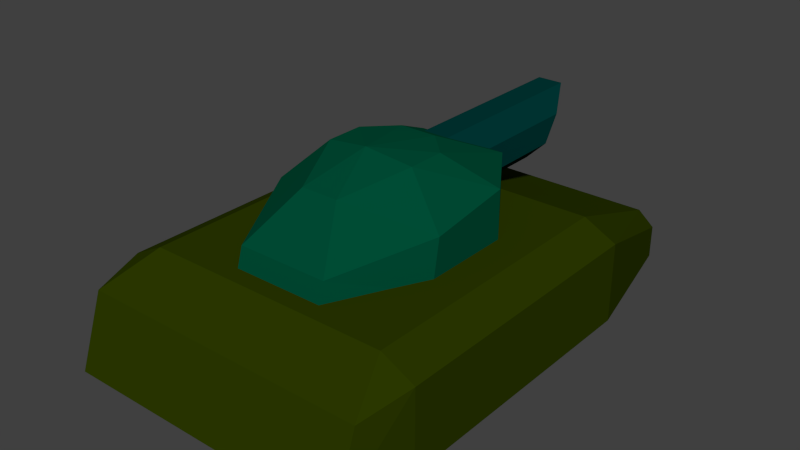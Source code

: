# Source: tank01.blend  (saved by Blender 2.69.0; exported with 4.5.12 LTS)
import bpy
from mathutils import Matrix  # noqa: F401  (used for matrix-valued properties, if any)

bpy.ops.wm.read_factory_settings(use_empty=True)
scene = bpy.context.scene
scene.name = 'Scene'

# ---- collections
col_collection_1 = bpy.data.collections.new('Collection 1'); scene.collection.children.link(col_collection_1)

# ---- materials (node trees are filled in below, after node groups)
mat_maingun = bpy.data.materials.new('maingun')
mat_maingun.alpha_threshold = 0.0
mat_maingun.use_transparent_shadow = False
mat_maingun.diffuse_color = (0.0, 0.03968, 0.03656, 1.0)
mat_maingun.roughness = 0.5
mat_maingun.line_color = (0.0, 0.0, 0.0, 1.0)
mat_tanktop = bpy.data.materials.new('tanktop')
mat_tanktop.alpha_threshold = 0.0
mat_tanktop.use_transparent_shadow = False
mat_tanktop.diffuse_color = (0.0, 0.07324, 0.03579, 1.0)
mat_tanktop.roughness = 0.5
mat_tanktop.line_color = (0.0, 0.0, 0.0, 1.0)
mat_tankbody = bpy.data.materials.new('tankbody')
mat_tankbody.alpha_threshold = 0.0
mat_tankbody.use_transparent_shadow = False
mat_tankbody.diffuse_color = (0.02561, 0.04203, 0.0, 1.0)
mat_tankbody.roughness = 0.5
mat_tankbody.line_color = (0.0, 0.0, 0.0, 1.0)

# ---- material node trees

# ---- world
world_world = bpy.data.worlds.new('World'); scene.world = world_world
world_world.color = (0.05088, 0.05088, 0.05088)
world_world.use_sun_shadow = False
world_world.sun_shadow_jitter_overblur = 0.0
world_world.cycles.sampling_method = 'MANUAL'
world_world.cycles.sample_map_resolution = 256

# ---- meshes
me_cylinder_001 = bpy.data.meshes.new('Cylinder.001')
me_cylinder_001.from_pydata([(1.932e-08, 0.2041, -0.005124), (-5.014e-08, 0.001741, -0.005124), (0.03736, 0.5988, 0.08508), (0.03736, 0.001741, 0.08508), (0.0902, 0.499, 0.03224), (0.0902, 0.001741, 0.03224), (0.0902, 0.4508, -0.04249), (0.0902, 0.001741, -0.04249), (0.03736, 0.4372, -0.09533), (0.03736, 0.001741, -0.09533), (-0.03736, 0.4372, -0.09533), (-0.03736, 0.001741, -0.09533), (-0.0902, 0.4508, -0.04249), (-0.0902, 0.001741, -0.04249), (-0.0902, 0.499, 0.03224), (-0.0902, 0.001741, 0.03224), (-0.03736, 0.5988, 0.08508), (-0.03736, 0.001741, 0.08508), (0.02124, 0.5481, 0.04614), (0.05127, 0.5004, 0.01611), (0.05127, 0.4685, -0.02636), (0.02124, 0.4575, -0.05639), (-0.02124, 0.4575, -0.05639), (-0.05127, 0.4685, -0.02636), (-0.05127, 0.5004, 0.01611), (-0.02124, 0.5481, 0.04614), (0.03148, 0.2041, 0.07087), (0.076, 0.2041, 0.02635), (0.076, 0.2041, -0.0366), (0.03148, 0.2041, -0.08112), (-0.03148, 0.2041, -0.08112), (-0.076, 0.2041, -0.0366), (-0.076, 0.2041, 0.02635), (-0.03148, 0.2041, 0.07087)], [], [(2, 4, 19, 18), (1, 5, 3), (2, 3, 5, 4), (4, 6, 20, 19), (1, 7, 5), (4, 5, 7, 6), (6, 8, 21, 20), (1, 9, 7), (6, 7, 9, 8), (8, 10, 22, 21), (1, 11, 9), (8, 9, 11, 10), (10, 12, 23, 22), (1, 13, 11), (10, 11, 13, 12), (12, 14, 24, 23), (1, 15, 13), (12, 13, 15, 14), (14, 16, 25, 24), (1, 17, 15), (14, 15, 17, 16), (16, 2, 18, 25), (1, 3, 17), (16, 17, 3, 2), (18, 19, 27, 26), (19, 20, 28, 27), (20, 21, 29, 28), (21, 22, 30, 29), (22, 23, 31, 30), (23, 24, 32, 31), (24, 25, 33, 32), (25, 18, 26, 33), (0, 26, 27), (0, 27, 28), (0, 28, 29), (0, 29, 30), (0, 30, 31), (0, 31, 32), (0, 32, 33), (0, 33, 26)])
me_cylinder_001.materials.append(mat_maingun)
me_cylinder_001.use_remesh_preserve_volume = False
me_cylinder_001.use_remesh_preserve_attributes = False
me_cylinder_001.use_mirror_vertex_groups = False
me_cylinder_001.update()
me_cylinder = bpy.data.meshes.new('Cylinder')
me_cylinder.from_pydata([(-3.645e-08, -1.141e-09, -0.1124), (-3.645e-08, -0.06914, 0.1405), (-0.1314, 0.3171, -0.1415), (-0.05395, 0.1302, 0.1189), (0.1314, 0.3171, -0.1415), (0.05395, 0.1302, 0.1189), (0.256, 0.1314, -0.1415), (0.1302, 0.05395, 0.1189), (0.256, -0.1314, -0.1415), (0.1302, -0.05395, 0.1189), (0.1314, -0.3922, -0.1415), (0.05395, -0.2329, 0.07579), (-0.1314, -0.3922, -0.1415), (-0.05395, -0.2329, 0.07579), (-0.256, -0.1314, -0.1415), (-0.1302, -0.05395, 0.1189), (-0.256, 0.1314, -0.1415), (-0.1302, 0.05395, 0.1189), (-0.1314, 0.3171, 0.0323), (0.1314, 0.3171, 0.0323), (0.256, 0.1314, 0.0323), (0.256, -0.1069, -0.00228), (0.1314, -0.3643, -0.05063), (-0.1314, -0.3643, -0.05063), (-0.256, -0.1069, -0.00228), (-0.256, 0.1314, 0.0323)], [], [(0, 2, 4), (1, 5, 3), (18, 3, 5, 19), (0, 4, 6), (1, 7, 5), (19, 5, 7, 20), (0, 6, 8), (1, 9, 7), (20, 7, 9, 21), (0, 8, 10), (1, 11, 9), (21, 9, 11, 22), (0, 10, 12), (1, 13, 11), (22, 11, 13, 23), (0, 12, 14), (1, 15, 13), (23, 13, 15, 24), (0, 14, 16), (1, 17, 15), (24, 15, 17, 25), (0, 16, 2), (1, 3, 17), (25, 17, 3, 18), (2, 18, 19, 4), (4, 19, 20, 6), (6, 20, 21, 8), (8, 21, 22, 10), (10, 22, 23, 12), (12, 23, 24, 14), (14, 24, 25, 16), (16, 25, 18, 2)])
me_cylinder.materials.append(mat_tanktop)
me_cylinder.use_remesh_preserve_volume = False
me_cylinder.use_remesh_preserve_attributes = False
me_cylinder.use_mirror_vertex_groups = False
me_cylinder.update()
me_cube_004 = bpy.data.meshes.new('Cube.004')
me_cube_004.from_pydata([(0.3595, 0.7682, -0.382), (0.4157, -0.6501, -0.382), (0.3595, 0.7682, -0.2885), (0.4157, -0.58, -0.1818), (0.4495, 0.3772, -0.1542), (0.4495, -0.4309, -0.1542), (0.4495, -0.4309, -0.382), (0.4495, 0.3772, -0.382), (0.3121, 0.7682, -0.2479), (0.3121, 0.7682, -0.382), (0.3391, -0.58, -0.1818), (0.3391, -0.6501, -0.382), (0.3553, -0.4309, -0.382), (0.3553, 0.3772, -0.382), (0.3553, -0.4309, -0.1055), (0.3553, 0.3772, -0.1055), (0.0, 0.7682, -0.2479), (0.0, 0.7682, -0.382), (0.0, -0.58, -0.1818), (0.0, -0.6501, -0.382), (0.0, -0.4309, -0.382), (0.0, 0.3772, -0.382), (0.0, -0.4309, -0.1055), (0.0, 0.3772, -0.1055)], [], [(8, 2, 0, 9), (5, 3, 1, 6), (13, 9, 0, 7), (2, 4, 7, 0), (4, 5, 6, 7), (11, 12, 6, 1), (12, 13, 7, 6), (16, 8, 9, 17), (3, 10, 11, 1), (21, 17, 9, 13), (4, 2, 8, 15), (19, 20, 12, 11), (20, 21, 13, 12), (3, 5, 14, 10), (5, 4, 15, 14), (10, 18, 19, 11), (15, 8, 16, 23), (10, 14, 22, 18), (14, 15, 23, 22)])
me_cube_004.materials.append(mat_tankbody)
me_cube_004.use_remesh_preserve_volume = False
me_cube_004.use_remesh_preserve_attributes = False
me_cube_004.use_mirror_vertex_groups = False
me_cube_004.update()

# ---- objects
ob_maingun = bpy.data.objects.new('maingun', me_cylinder_001)
ob_tanktop = bpy.data.objects.new('tanktop', me_cylinder)
ob_tankbody = bpy.data.objects.new('tankbody', me_cube_004)

# ---- transforms, parenting, visibility, modifiers, constraints
ob_maingun.location = (0.0, 0.1414, 0.3821)
ob_maingun.lineart.crease_threshold = 0.0
ob_tanktop.location = (0.0, 0.0, 0.3821)
ob_tanktop.lineart.crease_threshold = 0.0
ob_tankbody.location = (0.0, 0.0, 0.3821)
ob_tankbody.lineart.crease_threshold = 0.0
_m = ob_tankbody.modifiers.new('Mirror', 'MIRROR')
_m.use_clip = True

# ---- collection membership
col_collection_1.objects.link(ob_maingun)
col_collection_1.objects.link(ob_tanktop)
col_collection_1.objects.link(ob_tankbody)

# ---- scene / render settings (as saved in the file)
scene.frame_start = 1; scene.frame_end = 250; scene.frame_set(1)
scene.render.engine = 'BLENDER_EEVEE_NEXT'
scene.render.image_settings.compression = 90
scene.render.resolution_percentage = 50
scene.render.dither_intensity = 0.0
scene.cycles.use_denoising = False
scene.cycles.samples = 10
scene.cycles.sampling_pattern = 'TABULATED_SOBOL'
scene.cycles.light_sampling_threshold = 0.0
scene.cycles.use_adaptive_sampling = False
scene.cycles.use_light_tree = False
scene.cycles.blur_glossy = 0.0
scene.cycles.volume_bounces = 1
scene.cycles.pixel_filter_type = 'GAUSSIAN'
scene.cycles.sample_clamp_indirect = 0.0
scene.view_settings.view_transform = 'Standard'
bpy.context.view_layer.update()

# ---- added for rendering (the .blend has no active camera and no usable light): camera, sun
cam_auto = bpy.data.cameras.new('AutoCamera')
cam_auto.lens = 50.0
cam_auto.sensor_width = 36.0
cam_auto.clip_end = 1000.0
ob_auto_camera = bpy.data.objects.new('AutoCamera', cam_auto)
scene.collection.objects.link(ob_auto_camera)
ob_auto_camera.location = (1.62718, -1.89356, 1.56308)
ob_auto_camera.rotation_euler = (1.09748, -7.21219e-08, 0.694738)
scene.camera = ob_auto_camera
light_auto_sun = bpy.data.lights.new('AutoSun', 'SUN')
light_auto_sun.energy = 3.0
light_auto_sun.angle = 0.0523599
ob_auto_sun = bpy.data.objects.new('AutoSun', light_auto_sun)
scene.collection.objects.link(ob_auto_sun)
ob_auto_sun.rotation_euler = (0.872665, 0.174533, 0.523599)
bpy.context.view_layer.update()
